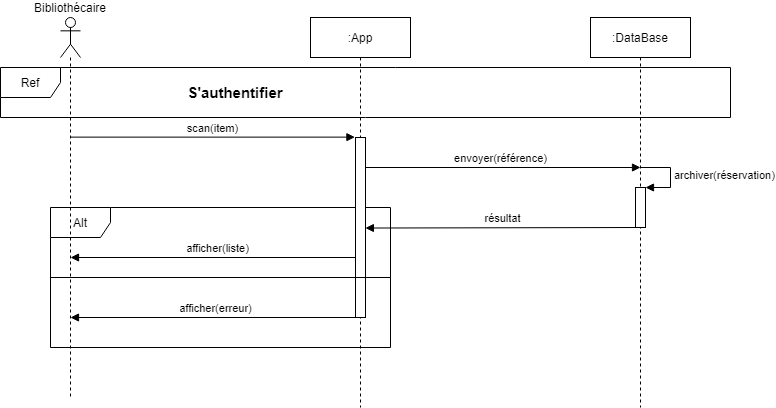

The diagram above was exported from draw.io. Its source (the exported page's mxGraphModel, read from the mxfile embedded in the PNG):
<mxGraphModel dx="677" dy="368" grid="1" gridSize="10" guides="1" tooltips="1" connect="1" arrows="1" fold="1" page="1" pageScale="1" pageWidth="827" pageHeight="1169" math="0" shadow="0">
  <root>
    <mxCell id="0" />
    <mxCell id="1" parent="0" />
    <mxCell id="DeG-Si1pGLj-E-cY7a_w-4" value="Alt" style="shape=umlFrame;whiteSpace=wrap;html=1;" parent="1" vertex="1">
      <mxGeometry x="80" y="590" width="340" height="140" as="geometry" />
    </mxCell>
    <mxCell id="gETsJQZ2hVk5iYo94poB-7" value="Bibliothécaire" style="shape=umlLifeline;participant=umlActor;perimeter=lifelinePerimeter;whiteSpace=wrap;html=1;container=1;collapsible=0;recursiveResize=0;verticalAlign=bottom;spacingTop=36;outlineConnect=0;labelPosition=center;verticalLabelPosition=top;align=center;" parent="1" vertex="1">
      <mxGeometry x="90" y="400" width="20" height="380" as="geometry" />
    </mxCell>
    <mxCell id="gETsJQZ2hVk5iYo94poB-14" value=":App" style="shape=umlLifeline;perimeter=lifelinePerimeter;whiteSpace=wrap;html=1;container=1;collapsible=0;recursiveResize=0;outlineConnect=0;" parent="1" vertex="1">
      <mxGeometry x="340" y="400" width="100" height="390" as="geometry" />
    </mxCell>
    <mxCell id="gETsJQZ2hVk5iYo94poB-15" value=":DataBase" style="shape=umlLifeline;perimeter=lifelinePerimeter;whiteSpace=wrap;html=1;container=1;collapsible=0;recursiveResize=0;outlineConnect=0;" parent="1" vertex="1">
      <mxGeometry x="620" y="400" width="100" height="390" as="geometry" />
    </mxCell>
    <mxCell id="gETsJQZ2hVk5iYo94poB-29" value="" style="html=1;points=[];perimeter=orthogonalPerimeter;" parent="gETsJQZ2hVk5iYo94poB-15" vertex="1">
      <mxGeometry x="45" y="170" width="10" height="40" as="geometry" />
    </mxCell>
    <mxCell id="gETsJQZ2hVk5iYo94poB-30" value="archiver(réservation)" style="edgeStyle=orthogonalEdgeStyle;html=1;align=left;spacingLeft=2;endArrow=block;rounded=0;entryX=1;entryY=0;" parent="gETsJQZ2hVk5iYo94poB-15" target="gETsJQZ2hVk5iYo94poB-29" edge="1">
      <mxGeometry relative="1" as="geometry">
        <mxPoint x="50" y="150" as="sourcePoint" />
        <Array as="points">
          <mxPoint x="80" y="150" />
        </Array>
      </mxGeometry>
    </mxCell>
    <mxCell id="gETsJQZ2hVk5iYo94poB-28" value="envoyer(référence)" style="html=1;verticalAlign=bottom;endArrow=block;" parent="1" edge="1">
      <mxGeometry width="80" relative="1" as="geometry">
        <mxPoint x="390" y="550" as="sourcePoint" />
        <mxPoint x="670" y="550" as="targetPoint" />
      </mxGeometry>
    </mxCell>
    <mxCell id="gETsJQZ2hVk5iYo94poB-31" value="résultat" style="html=1;verticalAlign=bottom;endArrow=block;entryX=0.99;entryY=0.503;entryDx=0;entryDy=0;entryPerimeter=0;" parent="1" edge="1" target="DeG-Si1pGLj-E-cY7a_w-2">
      <mxGeometry width="80" relative="1" as="geometry">
        <mxPoint x="670" y="610" as="sourcePoint" />
        <mxPoint x="390" y="610" as="targetPoint" />
      </mxGeometry>
    </mxCell>
    <mxCell id="gETsJQZ2hVk5iYo94poB-36" value="afficher(liste)" style="html=1;verticalAlign=bottom;endArrow=block;" parent="1" target="gETsJQZ2hVk5iYo94poB-7" edge="1">
      <mxGeometry width="80" relative="1" as="geometry">
        <mxPoint x="395" y="640" as="sourcePoint" />
        <mxPoint x="105" y="640" as="targetPoint" />
      </mxGeometry>
    </mxCell>
    <mxCell id="DeG-Si1pGLj-E-cY7a_w-2" value="" style="html=1;points=[];perimeter=orthogonalPerimeter;" parent="1" vertex="1">
      <mxGeometry x="385" y="520" width="10" height="180" as="geometry" />
    </mxCell>
    <mxCell id="gETsJQZ2hVk5iYo94poB-22" value="scan(item)" style="html=1;verticalAlign=bottom;endArrow=block;entryX=-0.057;entryY=-0.002;entryDx=0;entryDy=0;entryPerimeter=0;" parent="1" source="gETsJQZ2hVk5iYo94poB-7" edge="1" target="DeG-Si1pGLj-E-cY7a_w-2">
      <mxGeometry width="80" relative="1" as="geometry">
        <mxPoint x="90" y="520" as="sourcePoint" />
        <mxPoint x="370" y="520" as="targetPoint" />
      </mxGeometry>
    </mxCell>
    <mxCell id="DeG-Si1pGLj-E-cY7a_w-5" value="" style="line;strokeWidth=1;fillColor=none;align=left;verticalAlign=middle;spacingTop=-1;spacingLeft=3;spacingRight=3;rotatable=0;labelPosition=right;points=[];portConstraint=eastwest;" parent="1" vertex="1">
      <mxGeometry x="80" y="656" width="340" height="8" as="geometry" />
    </mxCell>
    <mxCell id="DeG-Si1pGLj-E-cY7a_w-6" value="afficher(erreur)" style="html=1;verticalAlign=bottom;endArrow=block;" parent="1" edge="1">
      <mxGeometry width="80" relative="1" as="geometry">
        <mxPoint x="390" y="700" as="sourcePoint" />
        <mxPoint x="100" y="700" as="targetPoint" />
      </mxGeometry>
    </mxCell>
    <mxCell id="u4HIKgUwI-R-eQphVDHD-1" value="Ref" style="shape=umlFrame;whiteSpace=wrap;html=1;" parent="1" vertex="1">
      <mxGeometry x="30" y="450" width="730" height="50" as="geometry" />
    </mxCell>
    <mxCell id="u4HIKgUwI-R-eQphVDHD-2" value="S'authentifier" style="text;html=1;strokeColor=none;fillColor=none;align=center;verticalAlign=middle;whiteSpace=wrap;rounded=0;fontSize=15;fontStyle=1" parent="1" vertex="1">
      <mxGeometry x="220" y="465" width="90" height="20" as="geometry" />
    </mxCell>
  </root>
</mxGraphModel>